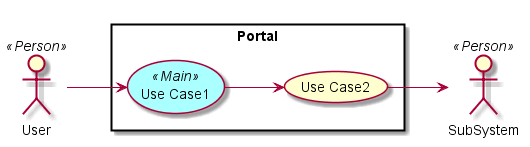

The diagram above was rendered by PlantUML. Its source (embedded in the PNG):
@startuml

left to right direction

skinparam usecase {
  BackgroudnColor #ffffaa
  BackgroundColor<<Main>> #aaffff
}
actor :User: <<Person>>
actor :SubSystem: <<Person>>


rectangle "Portal" {
UseCase UC1 <<Main>> as "Use Case1"
UseCase UC2  as "Use Case2"


User --> UC1
UC1 --> UC2
UC2 --> SubSystem
}

@enduml